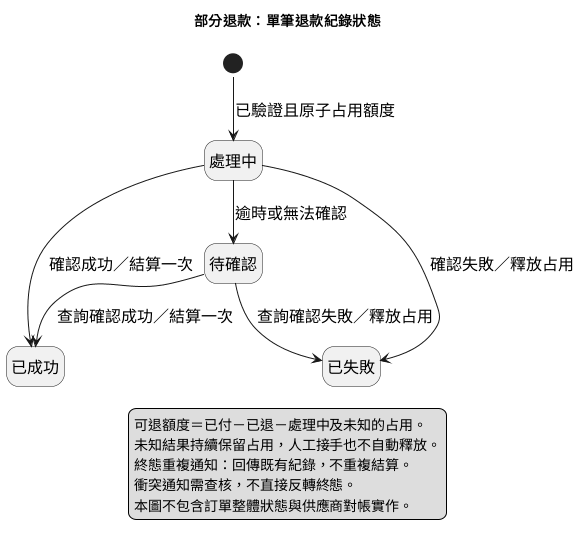

The diagram above was rendered by PlantUML. Its source (embedded in the PNG):
@startuml
!pragma layout smetana
skinparam defaultFontName Noto Sans CJK TC
skinparam defaultFontSize 16
hide empty description
title 部分退款：單筆退款紀錄狀態
state "處理中" as Processing
state "待確認" as Unknown
state "已成功" as Succeeded
state "已失敗" as Failed
[*] --> Processing : 已驗證且原子占用額度
Processing --> Succeeded : 確認成功／結算一次
Processing --> Failed : 確認失敗／釋放占用
Processing --> Unknown : 逾時或無法確認
Unknown --> Succeeded : 查詢確認成功／結算一次
Unknown --> Failed : 查詢確認失敗／釋放占用
legend bottom
可退額度＝已付－已退－處理中及未知的占用。
未知結果持續保留占用，人工接手也不自動釋放。
終態重複通知：回傳既有紀錄，不重複結算。
衝突通知需查核，不直接反轉終態。
本圖不包含訂單整體狀態與供應商對帳實作。
endlegend
@enduml